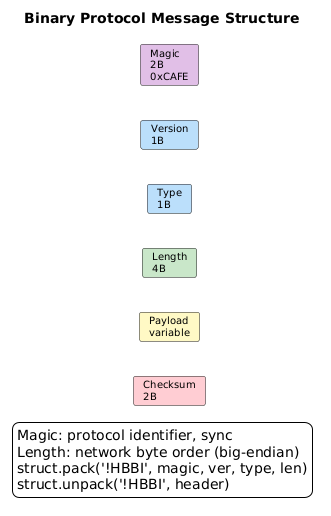

The diagram above was rendered by PlantUML. Its source (embedded in the PNG):
@startuml
skinparam backgroundColor white
skinparam defaultFontName Arial
skinparam defaultFontSize 10
skinparam shadowing false
left to right direction
title Binary Protocol Message Structure

card "Magic\n2B\n0xCAFE" as magic #E1BEE7
card "Version\n1B" as ver #BBDEFB
card "Type\n1B" as type #BBDEFB
card "Length\n4B" as len #C8E6C9
card "Payload\nvariable" as pay #FFF9C4
card "Checksum\n2B" as csum #FFCDD2

magic -r[hidden]-> ver
ver -r[hidden]-> type
type -r[hidden]-> len
len -r[hidden]-> pay
pay -r[hidden]-> csum

legend bottom
Magic: protocol identifier, sync
Length: network byte order (big-endian)
struct.pack('!HBBI', magic, ver, type, len)
struct.unpack('!HBBI', header)
endlegend
@enduml